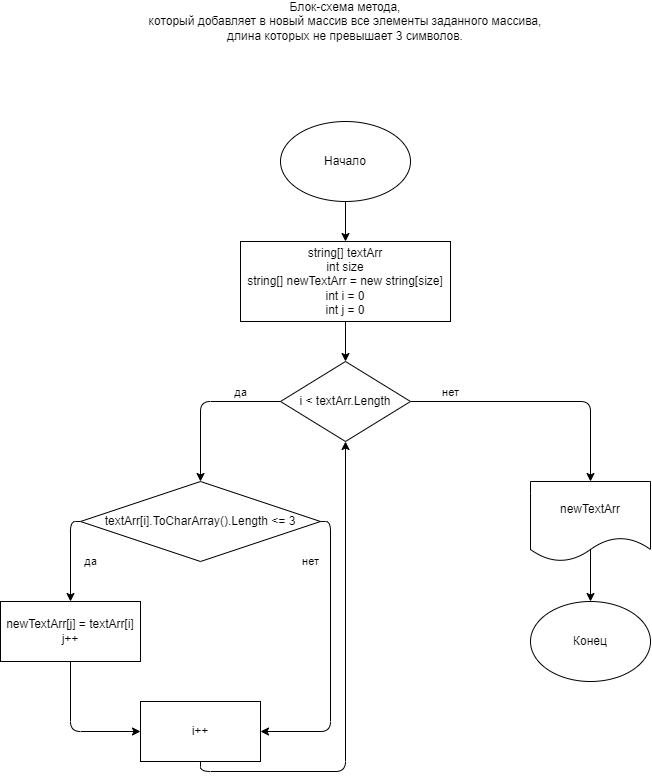

The diagram above was exported from draw.io. Its source (the exported page's mxGraphModel, read from the mxfile embedded in the PNG):
<mxGraphModel dx="1239" dy="1143" grid="1" gridSize="10" guides="1" tooltips="1" connect="1" arrows="1" fold="1" page="1" pageScale="1" pageWidth="850" pageHeight="1100" math="0" shadow="0">
  <root>
    <mxCell id="0" />
    <mxCell id="1" parent="0" />
    <mxCell id="2" value="Блок-схема метода,&lt;br&gt;который добавляет в новый массив&amp;nbsp;все элементы заданного массива,&lt;br&gt;длина которых не превышает 3 символов." style="text;html=1;strokeColor=none;fillColor=none;align=center;verticalAlign=middle;whiteSpace=wrap;rounded=0;" parent="1" vertex="1">
      <mxGeometry x="120" y="80" width="610" height="40" as="geometry" />
    </mxCell>
    <mxCell id="8" style="edgeStyle=none;html=1;entryX=0.5;entryY=0;entryDx=0;entryDy=0;" edge="1" parent="1" source="3" target="4">
      <mxGeometry relative="1" as="geometry" />
    </mxCell>
    <mxCell id="3" value="Начало" style="ellipse;whiteSpace=wrap;html=1;" vertex="1" parent="1">
      <mxGeometry x="360" y="200" width="130" height="80" as="geometry" />
    </mxCell>
    <mxCell id="9" style="edgeStyle=none;html=1;" edge="1" parent="1" source="4" target="5">
      <mxGeometry relative="1" as="geometry" />
    </mxCell>
    <mxCell id="4" value="&lt;div&gt;string[] textArr&lt;/div&gt;&lt;div&gt;int size&lt;/div&gt;&lt;div&gt;&lt;div&gt;string[] newTextArr = new string[size]&lt;/div&gt;&lt;div&gt;int i = 0&lt;/div&gt;&lt;div&gt;int j = 0&lt;/div&gt;&lt;/div&gt;" style="rounded=0;whiteSpace=wrap;html=1;" vertex="1" parent="1">
      <mxGeometry x="320" y="320" width="210" height="80" as="geometry" />
    </mxCell>
    <mxCell id="10" value="да" style="edgeStyle=orthogonalEdgeStyle;html=1;entryX=0.5;entryY=0;entryDx=0;entryDy=0;exitX=0;exitY=0.5;exitDx=0;exitDy=0;align=center;verticalAlign=bottom;horizontal=1;" edge="1" parent="1" source="5" target="6">
      <mxGeometry x="-0.5" relative="1" as="geometry">
        <mxPoint as="offset" />
      </mxGeometry>
    </mxCell>
    <mxCell id="17" value="нет" style="edgeStyle=orthogonalEdgeStyle;html=1;entryX=0.5;entryY=0;entryDx=0;entryDy=0;verticalAlign=bottom;" edge="1" parent="1" source="5" target="16">
      <mxGeometry x="-0.6923" relative="1" as="geometry">
        <mxPoint as="offset" />
      </mxGeometry>
    </mxCell>
    <mxCell id="5" value="i &amp;lt; textArr.Length" style="rhombus;whiteSpace=wrap;html=1;" vertex="1" parent="1">
      <mxGeometry x="360" y="440" width="130" height="80" as="geometry" />
    </mxCell>
    <mxCell id="11" value="да" style="edgeStyle=orthogonalEdgeStyle;html=1;entryX=0.5;entryY=0;entryDx=0;entryDy=0;exitX=0;exitY=0.5;exitDx=0;exitDy=0;verticalAlign=middle;horizontal=1;" edge="1" parent="1" source="6" target="7">
      <mxGeometry x="0.1111" y="20" relative="1" as="geometry">
        <mxPoint as="offset" />
      </mxGeometry>
    </mxCell>
    <mxCell id="14" value="нет" style="edgeStyle=orthogonalEdgeStyle;html=1;exitX=1;exitY=0.5;exitDx=0;exitDy=0;entryX=1;entryY=0.5;entryDx=0;entryDy=0;" edge="1" parent="1" source="6" target="12">
      <mxGeometry x="-0.6552" y="-20" relative="1" as="geometry">
        <mxPoint as="offset" />
      </mxGeometry>
    </mxCell>
    <mxCell id="6" value="textArr[i].ToCharArray().Length &amp;lt;= 3" style="rhombus;whiteSpace=wrap;html=1;" vertex="1" parent="1">
      <mxGeometry x="160" y="560" width="240" height="80" as="geometry" />
    </mxCell>
    <mxCell id="13" style="edgeStyle=orthogonalEdgeStyle;html=1;entryX=0;entryY=0.5;entryDx=0;entryDy=0;" edge="1" parent="1" source="7" target="12">
      <mxGeometry relative="1" as="geometry" />
    </mxCell>
    <mxCell id="7" value="&lt;div&gt;newTextArr[j] = textArr[i]&lt;/div&gt;&lt;div&gt;j++&lt;br&gt;&lt;/div&gt;" style="rounded=0;whiteSpace=wrap;html=1;" vertex="1" parent="1">
      <mxGeometry x="80" y="680" width="140" height="60" as="geometry" />
    </mxCell>
    <mxCell id="15" style="edgeStyle=orthogonalEdgeStyle;html=1;entryX=0.5;entryY=1;entryDx=0;entryDy=0;exitX=0.5;exitY=1;exitDx=0;exitDy=0;" edge="1" parent="1" source="12" target="5">
      <mxGeometry relative="1" as="geometry" />
    </mxCell>
    <mxCell id="12" value="i++" style="rounded=0;whiteSpace=wrap;html=1;" vertex="1" parent="1">
      <mxGeometry x="220" y="780" width="120" height="60" as="geometry" />
    </mxCell>
    <mxCell id="19" style="edgeStyle=orthogonalEdgeStyle;html=1;entryX=0.5;entryY=0;entryDx=0;entryDy=0;exitX=0.5;exitY=0.75;exitDx=0;exitDy=0;exitPerimeter=0;" edge="1" parent="1" source="16" target="18">
      <mxGeometry relative="1" as="geometry" />
    </mxCell>
    <mxCell id="16" value="newTextArr" style="shape=document;whiteSpace=wrap;html=1;boundedLbl=1;" vertex="1" parent="1">
      <mxGeometry x="610" y="560" width="120" height="80" as="geometry" />
    </mxCell>
    <mxCell id="18" value="Конец" style="ellipse;whiteSpace=wrap;html=1;" vertex="1" parent="1">
      <mxGeometry x="610" y="680" width="120" height="80" as="geometry" />
    </mxCell>
  </root>
</mxGraphModel>